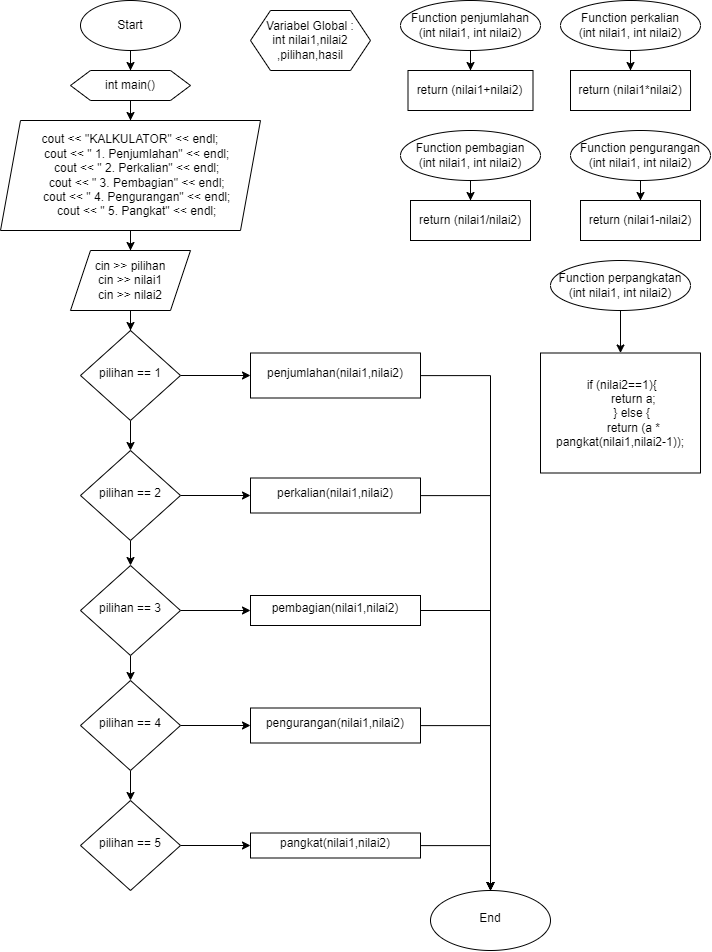

The diagram above was exported from draw.io. Its source (the exported page's mxGraphModel, read from the mxfile embedded in the PNG):
<mxGraphModel dx="1738" dy="1100" grid="1" gridSize="10" guides="1" tooltips="1" connect="1" arrows="1" fold="1" page="1" pageScale="1" pageWidth="827" pageHeight="1169" math="0" shadow="0">
  <root>
    <mxCell id="WIyWlLk6GJQsqaUBKTNV-0" />
    <mxCell id="WIyWlLk6GJQsqaUBKTNV-1" parent="WIyWlLk6GJQsqaUBKTNV-0" />
    <mxCell id="esuYtEpMJ9PcvWhnkEnD-42" value="" style="edgeStyle=orthogonalEdgeStyle;rounded=0;orthogonalLoop=1;jettySize=auto;html=1;" edge="1" parent="WIyWlLk6GJQsqaUBKTNV-1" source="WIyWlLk6GJQsqaUBKTNV-6" target="esuYtEpMJ9PcvWhnkEnD-38">
      <mxGeometry relative="1" as="geometry" />
    </mxCell>
    <mxCell id="esuYtEpMJ9PcvWhnkEnD-48" value="" style="edgeStyle=orthogonalEdgeStyle;rounded=0;orthogonalLoop=1;jettySize=auto;html=1;" edge="1" parent="WIyWlLk6GJQsqaUBKTNV-1" source="WIyWlLk6GJQsqaUBKTNV-6" target="esuYtEpMJ9PcvWhnkEnD-47">
      <mxGeometry relative="1" as="geometry" />
    </mxCell>
    <mxCell id="WIyWlLk6GJQsqaUBKTNV-6" value="pilihan == 1" style="rhombus;whiteSpace=wrap;html=1;shadow=0;fontFamily=Helvetica;fontSize=12;align=center;strokeWidth=1;spacing=6;spacingTop=-4;" parent="WIyWlLk6GJQsqaUBKTNV-1" vertex="1">
      <mxGeometry x="170" y="350" width="100" height="90" as="geometry" />
    </mxCell>
    <mxCell id="esuYtEpMJ9PcvWhnkEnD-27" value="" style="edgeStyle=orthogonalEdgeStyle;rounded=0;orthogonalLoop=1;jettySize=auto;html=1;" edge="1" parent="WIyWlLk6GJQsqaUBKTNV-1" source="esuYtEpMJ9PcvWhnkEnD-0" target="esuYtEpMJ9PcvWhnkEnD-26">
      <mxGeometry relative="1" as="geometry" />
    </mxCell>
    <mxCell id="esuYtEpMJ9PcvWhnkEnD-0" value="Start" style="ellipse;whiteSpace=wrap;html=1;" vertex="1" parent="WIyWlLk6GJQsqaUBKTNV-1">
      <mxGeometry x="170" y="20" width="100" height="50" as="geometry" />
    </mxCell>
    <mxCell id="esuYtEpMJ9PcvWhnkEnD-7" value="" style="edgeStyle=orthogonalEdgeStyle;rounded=0;orthogonalLoop=1;jettySize=auto;html=1;" edge="1" parent="WIyWlLk6GJQsqaUBKTNV-1" source="esuYtEpMJ9PcvWhnkEnD-5" target="esuYtEpMJ9PcvWhnkEnD-6">
      <mxGeometry relative="1" as="geometry" />
    </mxCell>
    <mxCell id="esuYtEpMJ9PcvWhnkEnD-5" value="Function perkalian&lt;br&gt;(int nilai1, int nilai2)" style="ellipse;whiteSpace=wrap;html=1;" vertex="1" parent="WIyWlLk6GJQsqaUBKTNV-1">
      <mxGeometry x="650" y="20" width="140" height="50" as="geometry" />
    </mxCell>
    <mxCell id="esuYtEpMJ9PcvWhnkEnD-6" value="return (nilai1*nilai2)" style="whiteSpace=wrap;html=1;" vertex="1" parent="WIyWlLk6GJQsqaUBKTNV-1">
      <mxGeometry x="660" y="90" width="120" height="40" as="geometry" />
    </mxCell>
    <mxCell id="esuYtEpMJ9PcvWhnkEnD-18" value="" style="edgeStyle=orthogonalEdgeStyle;rounded=0;orthogonalLoop=1;jettySize=auto;html=1;" edge="1" parent="WIyWlLk6GJQsqaUBKTNV-1" source="esuYtEpMJ9PcvWhnkEnD-8" target="esuYtEpMJ9PcvWhnkEnD-9">
      <mxGeometry relative="1" as="geometry" />
    </mxCell>
    <mxCell id="esuYtEpMJ9PcvWhnkEnD-8" value="Function penjumlahan (int nilai1, int nilai2)" style="ellipse;whiteSpace=wrap;html=1;" vertex="1" parent="WIyWlLk6GJQsqaUBKTNV-1">
      <mxGeometry x="490" y="20" width="140" height="50" as="geometry" />
    </mxCell>
    <mxCell id="esuYtEpMJ9PcvWhnkEnD-9" value="return (nilai1+nilai2)" style="whiteSpace=wrap;html=1;" vertex="1" parent="WIyWlLk6GJQsqaUBKTNV-1">
      <mxGeometry x="497.5" y="90" width="125" height="40" as="geometry" />
    </mxCell>
    <mxCell id="esuYtEpMJ9PcvWhnkEnD-22" value="" style="edgeStyle=orthogonalEdgeStyle;rounded=0;orthogonalLoop=1;jettySize=auto;html=1;" edge="1" parent="WIyWlLk6GJQsqaUBKTNV-1" source="esuYtEpMJ9PcvWhnkEnD-10" target="esuYtEpMJ9PcvWhnkEnD-11">
      <mxGeometry relative="1" as="geometry" />
    </mxCell>
    <mxCell id="esuYtEpMJ9PcvWhnkEnD-10" value="Function pengurangan&lt;br&gt;(int nilai1, int nilai2)" style="ellipse;whiteSpace=wrap;html=1;" vertex="1" parent="WIyWlLk6GJQsqaUBKTNV-1">
      <mxGeometry x="660" y="150" width="140" height="50" as="geometry" />
    </mxCell>
    <mxCell id="esuYtEpMJ9PcvWhnkEnD-11" value="return (nilai1-nilai2)" style="whiteSpace=wrap;html=1;" vertex="1" parent="WIyWlLk6GJQsqaUBKTNV-1">
      <mxGeometry x="670" y="220" width="120" height="40" as="geometry" />
    </mxCell>
    <mxCell id="esuYtEpMJ9PcvWhnkEnD-21" value="" style="edgeStyle=orthogonalEdgeStyle;rounded=0;orthogonalLoop=1;jettySize=auto;html=1;" edge="1" parent="WIyWlLk6GJQsqaUBKTNV-1" source="esuYtEpMJ9PcvWhnkEnD-12" target="esuYtEpMJ9PcvWhnkEnD-13">
      <mxGeometry relative="1" as="geometry" />
    </mxCell>
    <mxCell id="esuYtEpMJ9PcvWhnkEnD-12" value="Function pembagian&lt;br&gt;(int nilai1, int nilai2)" style="ellipse;whiteSpace=wrap;html=1;" vertex="1" parent="WIyWlLk6GJQsqaUBKTNV-1">
      <mxGeometry x="490" y="150" width="140" height="50" as="geometry" />
    </mxCell>
    <mxCell id="esuYtEpMJ9PcvWhnkEnD-13" value="return (nilai1/nilai2)" style="whiteSpace=wrap;html=1;" vertex="1" parent="WIyWlLk6GJQsqaUBKTNV-1">
      <mxGeometry x="500" y="220" width="120" height="40" as="geometry" />
    </mxCell>
    <mxCell id="esuYtEpMJ9PcvWhnkEnD-23" value="" style="edgeStyle=orthogonalEdgeStyle;rounded=0;orthogonalLoop=1;jettySize=auto;html=1;" edge="1" parent="WIyWlLk6GJQsqaUBKTNV-1" source="esuYtEpMJ9PcvWhnkEnD-14" target="esuYtEpMJ9PcvWhnkEnD-15">
      <mxGeometry relative="1" as="geometry" />
    </mxCell>
    <mxCell id="esuYtEpMJ9PcvWhnkEnD-14" value="Function perpangkatan (int nilai1, int nilai2)" style="ellipse;whiteSpace=wrap;html=1;" vertex="1" parent="WIyWlLk6GJQsqaUBKTNV-1">
      <mxGeometry x="640" y="280" width="140" height="50" as="geometry" />
    </mxCell>
    <mxCell id="esuYtEpMJ9PcvWhnkEnD-15" value="&lt;div&gt;&amp;nbsp;if (nilai2==1){&lt;/div&gt;&lt;div&gt;&amp;nbsp; &amp;nbsp; &amp;nbsp; &amp;nbsp; return a;&lt;/div&gt;&lt;div&gt;&amp;nbsp; &amp;nbsp; &amp;nbsp; &amp;nbsp;} else {&lt;/div&gt;&lt;div&gt;&amp;nbsp; &amp;nbsp; &amp;nbsp; &amp;nbsp; return (a * pangkat(nilai1,nilai2-1));&lt;/div&gt;" style="whiteSpace=wrap;html=1;" vertex="1" parent="WIyWlLk6GJQsqaUBKTNV-1">
      <mxGeometry x="630" y="372.5" width="160" height="120" as="geometry" />
    </mxCell>
    <mxCell id="esuYtEpMJ9PcvWhnkEnD-36" value="" style="edgeStyle=orthogonalEdgeStyle;rounded=0;orthogonalLoop=1;jettySize=auto;html=1;" edge="1" parent="WIyWlLk6GJQsqaUBKTNV-1" source="esuYtEpMJ9PcvWhnkEnD-26" target="esuYtEpMJ9PcvWhnkEnD-35">
      <mxGeometry relative="1" as="geometry" />
    </mxCell>
    <mxCell id="esuYtEpMJ9PcvWhnkEnD-26" value="int main()" style="shape=hexagon;perimeter=hexagonPerimeter2;whiteSpace=wrap;html=1;fixedSize=1;" vertex="1" parent="WIyWlLk6GJQsqaUBKTNV-1">
      <mxGeometry x="160" y="90" width="120" height="30" as="geometry" />
    </mxCell>
    <mxCell id="esuYtEpMJ9PcvWhnkEnD-33" value="" style="edgeStyle=orthogonalEdgeStyle;rounded=0;orthogonalLoop=1;jettySize=auto;html=1;" edge="1" parent="WIyWlLk6GJQsqaUBKTNV-1" source="esuYtEpMJ9PcvWhnkEnD-30" target="WIyWlLk6GJQsqaUBKTNV-6">
      <mxGeometry relative="1" as="geometry" />
    </mxCell>
    <mxCell id="esuYtEpMJ9PcvWhnkEnD-30" value="cin &amp;gt;&amp;gt; pilihan&lt;br&gt;cin &amp;gt;&amp;gt; nilai1&lt;br&gt;cin &amp;gt;&amp;gt; nilai2" style="shape=parallelogram;perimeter=parallelogramPerimeter;whiteSpace=wrap;html=1;fixedSize=1;" vertex="1" parent="WIyWlLk6GJQsqaUBKTNV-1">
      <mxGeometry x="160" y="270" width="120" height="60" as="geometry" />
    </mxCell>
    <mxCell id="esuYtEpMJ9PcvWhnkEnD-32" value="Variabel Global :&lt;br&gt;int nilai1,nilai2&lt;br&gt;,pilihan,hasil" style="shape=hexagon;perimeter=hexagonPerimeter2;whiteSpace=wrap;html=1;fixedSize=1;" vertex="1" parent="WIyWlLk6GJQsqaUBKTNV-1">
      <mxGeometry x="340" y="30" width="120" height="60" as="geometry" />
    </mxCell>
    <mxCell id="esuYtEpMJ9PcvWhnkEnD-37" value="" style="edgeStyle=orthogonalEdgeStyle;rounded=0;orthogonalLoop=1;jettySize=auto;html=1;" edge="1" parent="WIyWlLk6GJQsqaUBKTNV-1" source="esuYtEpMJ9PcvWhnkEnD-35" target="esuYtEpMJ9PcvWhnkEnD-30">
      <mxGeometry relative="1" as="geometry" />
    </mxCell>
    <mxCell id="esuYtEpMJ9PcvWhnkEnD-35" value="&lt;div&gt;cout &amp;lt;&amp;lt; &quot;KALKULATOR&quot; &amp;lt;&amp;lt; endl;&lt;/div&gt;&lt;div&gt;&amp;nbsp; &amp;nbsp; cout &amp;lt;&amp;lt; &quot; 1. Penjumlahan&quot; &amp;lt;&amp;lt; endl;&lt;/div&gt;&lt;div&gt;&amp;nbsp; &amp;nbsp; cout &amp;lt;&amp;lt; &quot; 2. Perkalian&quot; &amp;lt;&amp;lt; endl;&lt;/div&gt;&lt;div&gt;&amp;nbsp; &amp;nbsp; cout &amp;lt;&amp;lt; &quot; 3. Pembagian&quot; &amp;lt;&amp;lt; endl;&lt;/div&gt;&lt;div&gt;&amp;nbsp; &amp;nbsp; cout &amp;lt;&amp;lt; &quot; 4. Pengurangan&quot; &amp;lt;&amp;lt; endl;&lt;/div&gt;&lt;div&gt;&amp;nbsp; &amp;nbsp; cout &amp;lt;&amp;lt; &quot; 5. Pangkat&quot; &amp;lt;&amp;lt; endl;&lt;/div&gt;" style="shape=parallelogram;perimeter=parallelogramPerimeter;whiteSpace=wrap;html=1;fixedSize=1;" vertex="1" parent="WIyWlLk6GJQsqaUBKTNV-1">
      <mxGeometry x="90" y="140" width="260" height="110" as="geometry" />
    </mxCell>
    <mxCell id="esuYtEpMJ9PcvWhnkEnD-43" value="" style="edgeStyle=orthogonalEdgeStyle;rounded=0;orthogonalLoop=1;jettySize=auto;html=1;" edge="1" parent="WIyWlLk6GJQsqaUBKTNV-1" source="esuYtEpMJ9PcvWhnkEnD-38" target="esuYtEpMJ9PcvWhnkEnD-41">
      <mxGeometry relative="1" as="geometry" />
    </mxCell>
    <mxCell id="esuYtEpMJ9PcvWhnkEnD-50" value="" style="edgeStyle=orthogonalEdgeStyle;rounded=0;orthogonalLoop=1;jettySize=auto;html=1;" edge="1" parent="WIyWlLk6GJQsqaUBKTNV-1" source="esuYtEpMJ9PcvWhnkEnD-38" target="esuYtEpMJ9PcvWhnkEnD-49">
      <mxGeometry relative="1" as="geometry" />
    </mxCell>
    <mxCell id="esuYtEpMJ9PcvWhnkEnD-38" value="pilihan == 2" style="rhombus;whiteSpace=wrap;html=1;shadow=0;fontFamily=Helvetica;fontSize=12;align=center;strokeWidth=1;spacing=6;spacingTop=-4;" vertex="1" parent="WIyWlLk6GJQsqaUBKTNV-1">
      <mxGeometry x="170" y="470" width="100" height="90" as="geometry" />
    </mxCell>
    <mxCell id="esuYtEpMJ9PcvWhnkEnD-56" value="" style="edgeStyle=orthogonalEdgeStyle;rounded=0;orthogonalLoop=1;jettySize=auto;html=1;" edge="1" parent="WIyWlLk6GJQsqaUBKTNV-1" source="esuYtEpMJ9PcvWhnkEnD-39" target="esuYtEpMJ9PcvWhnkEnD-55">
      <mxGeometry relative="1" as="geometry" />
    </mxCell>
    <mxCell id="esuYtEpMJ9PcvWhnkEnD-39" value="pilihan == 5" style="rhombus;whiteSpace=wrap;html=1;shadow=0;fontFamily=Helvetica;fontSize=12;align=center;strokeWidth=1;spacing=6;spacingTop=-4;" vertex="1" parent="WIyWlLk6GJQsqaUBKTNV-1">
      <mxGeometry x="170" y="820" width="100" height="90" as="geometry" />
    </mxCell>
    <mxCell id="esuYtEpMJ9PcvWhnkEnD-46" value="" style="edgeStyle=orthogonalEdgeStyle;rounded=0;orthogonalLoop=1;jettySize=auto;html=1;" edge="1" parent="WIyWlLk6GJQsqaUBKTNV-1" source="esuYtEpMJ9PcvWhnkEnD-40" target="esuYtEpMJ9PcvWhnkEnD-39">
      <mxGeometry relative="1" as="geometry" />
    </mxCell>
    <mxCell id="esuYtEpMJ9PcvWhnkEnD-54" value="" style="edgeStyle=orthogonalEdgeStyle;rounded=0;orthogonalLoop=1;jettySize=auto;html=1;" edge="1" parent="WIyWlLk6GJQsqaUBKTNV-1" source="esuYtEpMJ9PcvWhnkEnD-40" target="esuYtEpMJ9PcvWhnkEnD-53">
      <mxGeometry relative="1" as="geometry" />
    </mxCell>
    <mxCell id="esuYtEpMJ9PcvWhnkEnD-40" value="pilihan == 4" style="rhombus;whiteSpace=wrap;html=1;shadow=0;fontFamily=Helvetica;fontSize=12;align=center;strokeWidth=1;spacing=6;spacingTop=-4;" vertex="1" parent="WIyWlLk6GJQsqaUBKTNV-1">
      <mxGeometry x="170" y="700" width="100" height="90" as="geometry" />
    </mxCell>
    <mxCell id="esuYtEpMJ9PcvWhnkEnD-44" value="" style="edgeStyle=orthogonalEdgeStyle;rounded=0;orthogonalLoop=1;jettySize=auto;html=1;" edge="1" parent="WIyWlLk6GJQsqaUBKTNV-1" source="esuYtEpMJ9PcvWhnkEnD-41" target="esuYtEpMJ9PcvWhnkEnD-40">
      <mxGeometry relative="1" as="geometry" />
    </mxCell>
    <mxCell id="esuYtEpMJ9PcvWhnkEnD-52" value="" style="edgeStyle=orthogonalEdgeStyle;rounded=0;orthogonalLoop=1;jettySize=auto;html=1;" edge="1" parent="WIyWlLk6GJQsqaUBKTNV-1" source="esuYtEpMJ9PcvWhnkEnD-41" target="esuYtEpMJ9PcvWhnkEnD-51">
      <mxGeometry relative="1" as="geometry" />
    </mxCell>
    <mxCell id="esuYtEpMJ9PcvWhnkEnD-41" value="pilihan == 3" style="rhombus;whiteSpace=wrap;html=1;shadow=0;fontFamily=Helvetica;fontSize=12;align=center;strokeWidth=1;spacing=6;spacingTop=-4;" vertex="1" parent="WIyWlLk6GJQsqaUBKTNV-1">
      <mxGeometry x="170" y="585" width="100" height="90" as="geometry" />
    </mxCell>
    <mxCell id="esuYtEpMJ9PcvWhnkEnD-59" value="" style="edgeStyle=orthogonalEdgeStyle;rounded=0;orthogonalLoop=1;jettySize=auto;html=1;" edge="1" parent="WIyWlLk6GJQsqaUBKTNV-1" source="esuYtEpMJ9PcvWhnkEnD-47" target="esuYtEpMJ9PcvWhnkEnD-58">
      <mxGeometry relative="1" as="geometry" />
    </mxCell>
    <mxCell id="esuYtEpMJ9PcvWhnkEnD-47" value="penjumlahan(nilai1,nilai2)" style="whiteSpace=wrap;html=1;shadow=0;strokeWidth=1;spacing=6;spacingTop=-4;" vertex="1" parent="WIyWlLk6GJQsqaUBKTNV-1">
      <mxGeometry x="340" y="372.5" width="170" height="45" as="geometry" />
    </mxCell>
    <mxCell id="esuYtEpMJ9PcvWhnkEnD-60" value="" style="edgeStyle=orthogonalEdgeStyle;rounded=0;orthogonalLoop=1;jettySize=auto;html=1;" edge="1" parent="WIyWlLk6GJQsqaUBKTNV-1" source="esuYtEpMJ9PcvWhnkEnD-49" target="esuYtEpMJ9PcvWhnkEnD-58">
      <mxGeometry relative="1" as="geometry" />
    </mxCell>
    <mxCell id="esuYtEpMJ9PcvWhnkEnD-49" value="perkalian(nilai1,nilai2)" style="whiteSpace=wrap;html=1;shadow=0;strokeWidth=1;spacing=6;spacingTop=-4;" vertex="1" parent="WIyWlLk6GJQsqaUBKTNV-1">
      <mxGeometry x="340" y="497.5" width="170" height="35" as="geometry" />
    </mxCell>
    <mxCell id="esuYtEpMJ9PcvWhnkEnD-61" value="" style="edgeStyle=orthogonalEdgeStyle;rounded=0;orthogonalLoop=1;jettySize=auto;html=1;" edge="1" parent="WIyWlLk6GJQsqaUBKTNV-1" source="esuYtEpMJ9PcvWhnkEnD-51" target="esuYtEpMJ9PcvWhnkEnD-58">
      <mxGeometry relative="1" as="geometry" />
    </mxCell>
    <mxCell id="esuYtEpMJ9PcvWhnkEnD-51" value="pembagian(nilai1,nilai2)" style="whiteSpace=wrap;html=1;shadow=0;strokeWidth=1;spacing=6;spacingTop=-4;" vertex="1" parent="WIyWlLk6GJQsqaUBKTNV-1">
      <mxGeometry x="340" y="615" width="170" height="30" as="geometry" />
    </mxCell>
    <mxCell id="esuYtEpMJ9PcvWhnkEnD-62" value="" style="edgeStyle=orthogonalEdgeStyle;rounded=0;orthogonalLoop=1;jettySize=auto;html=1;" edge="1" parent="WIyWlLk6GJQsqaUBKTNV-1" source="esuYtEpMJ9PcvWhnkEnD-53" target="esuYtEpMJ9PcvWhnkEnD-58">
      <mxGeometry relative="1" as="geometry" />
    </mxCell>
    <mxCell id="esuYtEpMJ9PcvWhnkEnD-53" value="pengurangan(nilai1,nilai2)" style="whiteSpace=wrap;html=1;shadow=0;strokeWidth=1;spacing=6;spacingTop=-4;" vertex="1" parent="WIyWlLk6GJQsqaUBKTNV-1">
      <mxGeometry x="340" y="727.5" width="170" height="35" as="geometry" />
    </mxCell>
    <mxCell id="esuYtEpMJ9PcvWhnkEnD-63" value="" style="edgeStyle=orthogonalEdgeStyle;rounded=0;orthogonalLoop=1;jettySize=auto;html=1;" edge="1" parent="WIyWlLk6GJQsqaUBKTNV-1" source="esuYtEpMJ9PcvWhnkEnD-55" target="esuYtEpMJ9PcvWhnkEnD-58">
      <mxGeometry relative="1" as="geometry" />
    </mxCell>
    <mxCell id="esuYtEpMJ9PcvWhnkEnD-55" value="pangkat(nilai1,nilai2)" style="whiteSpace=wrap;html=1;shadow=0;strokeWidth=1;spacing=6;spacingTop=-4;" vertex="1" parent="WIyWlLk6GJQsqaUBKTNV-1">
      <mxGeometry x="340" y="852.5" width="170" height="25" as="geometry" />
    </mxCell>
    <mxCell id="esuYtEpMJ9PcvWhnkEnD-58" value="End" style="ellipse;whiteSpace=wrap;html=1;shadow=0;strokeWidth=1;spacing=6;spacingTop=-4;" vertex="1" parent="WIyWlLk6GJQsqaUBKTNV-1">
      <mxGeometry x="520" y="910" width="120" height="60" as="geometry" />
    </mxCell>
  </root>
</mxGraphModel>